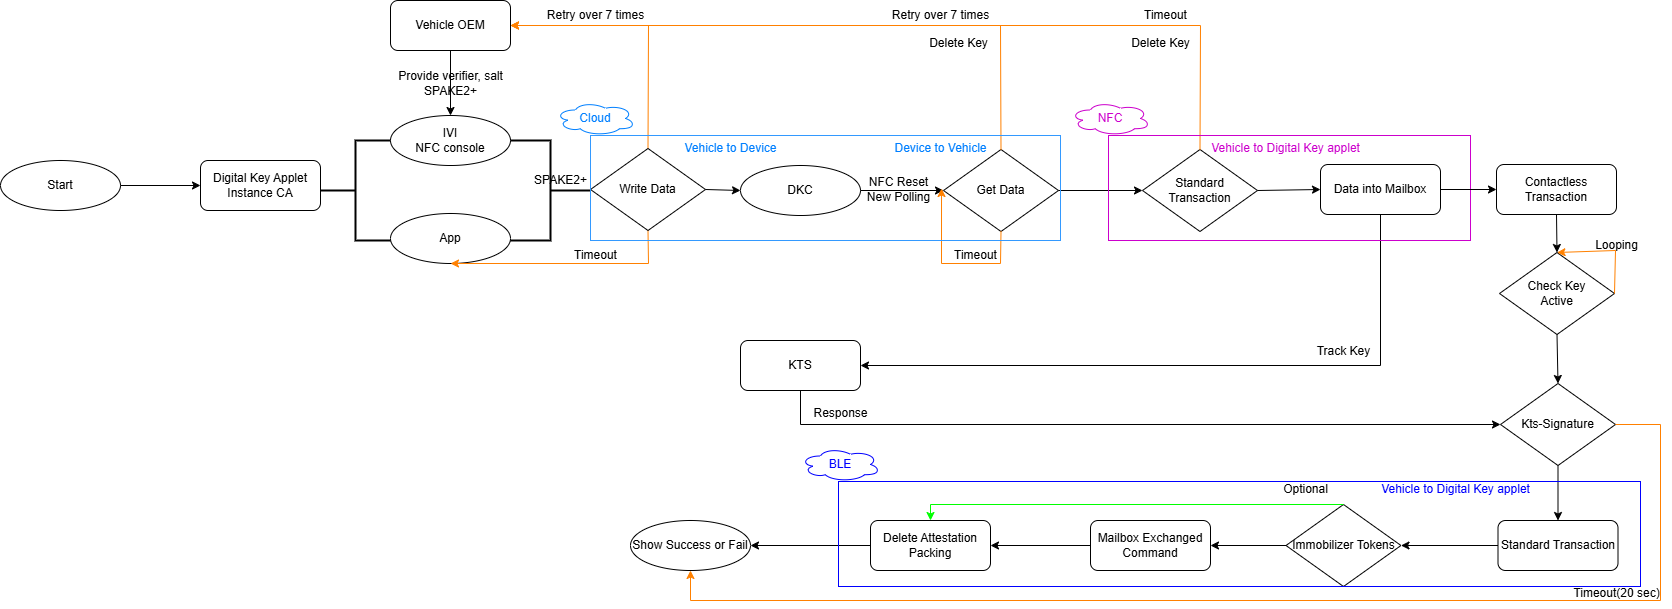

The diagram above was exported from draw.io. Its source (the exported page's mxGraphModel, read from the mxfile embedded in the PNG):
<mxGraphModel dx="1671" dy="1066" grid="1" gridSize="10" guides="1" tooltips="1" connect="1" arrows="1" fold="1" page="1" pageScale="1" pageWidth="827" pageHeight="1169" background="#ffffff" math="0" shadow="0">
  <root>
    <mxCell id="0" />
    <mxCell id="1" parent="0" />
    <mxCell id="0n8VZnntUXMGH2_a13CR-2" value="Start" style="ellipse;whiteSpace=wrap;html=1;" parent="1" vertex="1">
      <mxGeometry x="100" y="280" width="120" height="50" as="geometry" />
    </mxCell>
    <mxCell id="0n8VZnntUXMGH2_a13CR-3" value="Digital Key Applet&lt;div&gt;Instance CA&lt;/div&gt;" style="rounded=1;whiteSpace=wrap;html=1;" parent="1" vertex="1">
      <mxGeometry x="300" y="280" width="120" height="50" as="geometry" />
    </mxCell>
    <mxCell id="0n8VZnntUXMGH2_a13CR-4" value="" style="endArrow=classic;html=1;rounded=0;exitX=1;exitY=0.5;exitDx=0;exitDy=0;entryX=0;entryY=0.5;entryDx=0;entryDy=0;" parent="1" source="0n8VZnntUXMGH2_a13CR-2" target="0n8VZnntUXMGH2_a13CR-3" edge="1">
      <mxGeometry width="50" height="50" relative="1" as="geometry">
        <mxPoint x="390" y="480" as="sourcePoint" />
        <mxPoint x="440" y="430" as="targetPoint" />
      </mxGeometry>
    </mxCell>
    <mxCell id="0n8VZnntUXMGH2_a13CR-5" value="IVI&lt;div&gt;NFC console&lt;/div&gt;" style="ellipse;whiteSpace=wrap;html=1;" parent="1" vertex="1">
      <mxGeometry x="490" y="235" width="120" height="50" as="geometry" />
    </mxCell>
    <mxCell id="0n8VZnntUXMGH2_a13CR-9" value="SPAKE2+" style="text;html=1;align=center;verticalAlign=middle;resizable=0;points=[];autosize=1;strokeColor=none;fillColor=none;" parent="1" vertex="1">
      <mxGeometry x="620" y="285" width="80" height="30" as="geometry" />
    </mxCell>
    <mxCell id="0n8VZnntUXMGH2_a13CR-10" value="App" style="ellipse;whiteSpace=wrap;html=1;" parent="1" vertex="1">
      <mxGeometry x="490" y="333" width="120" height="50" as="geometry" />
    </mxCell>
    <mxCell id="0n8VZnntUXMGH2_a13CR-11" value="" style="strokeWidth=2;html=1;shape=mxgraph.flowchart.annotation_2;align=left;labelPosition=right;pointerEvents=1;" parent="1" vertex="1">
      <mxGeometry x="420" y="260" width="70" height="100" as="geometry" />
    </mxCell>
    <mxCell id="0n8VZnntUXMGH2_a13CR-12" value="" style="strokeWidth=2;html=1;shape=mxgraph.flowchart.annotation_2;align=left;labelPosition=right;pointerEvents=1;rotation=-180;" parent="1" vertex="1">
      <mxGeometry x="610" y="260" width="80" height="100" as="geometry" />
    </mxCell>
    <mxCell id="0n8VZnntUXMGH2_a13CR-13" value="" style="endArrow=classic;html=1;rounded=0;exitX=0.5;exitY=1;exitDx=0;exitDy=0;entryX=0.5;entryY=1;entryDx=0;entryDy=0;strokeColor=#FF8000;" parent="1" source="0n8VZnntUXMGH2_a13CR-20" target="0n8VZnntUXMGH2_a13CR-10" edge="1">
      <mxGeometry width="50" height="50" relative="1" as="geometry">
        <mxPoint x="762" y="334" as="sourcePoint" />
        <mxPoint x="570" y="330" as="targetPoint" />
        <Array as="points">
          <mxPoint x="748" y="383" />
        </Array>
      </mxGeometry>
    </mxCell>
    <mxCell id="0n8VZnntUXMGH2_a13CR-14" value="Timeout" style="text;html=1;align=center;verticalAlign=middle;resizable=0;points=[];autosize=1;strokeColor=none;fillColor=none;" parent="1" vertex="1">
      <mxGeometry x="660" y="360" width="70" height="30" as="geometry" />
    </mxCell>
    <mxCell id="0n8VZnntUXMGH2_a13CR-15" value="Vehicle OEM" style="rounded=1;whiteSpace=wrap;html=1;" parent="1" vertex="1">
      <mxGeometry x="490" y="120" width="120" height="50" as="geometry" />
    </mxCell>
    <mxCell id="0n8VZnntUXMGH2_a13CR-16" value="" style="endArrow=classic;html=1;rounded=0;exitX=0.5;exitY=1;exitDx=0;exitDy=0;entryX=0.5;entryY=0;entryDx=0;entryDy=0;" parent="1" source="0n8VZnntUXMGH2_a13CR-15" target="0n8VZnntUXMGH2_a13CR-5" edge="1">
      <mxGeometry width="50" height="50" relative="1" as="geometry">
        <mxPoint x="460" y="180" as="sourcePoint" />
        <mxPoint x="510" y="130" as="targetPoint" />
      </mxGeometry>
    </mxCell>
    <mxCell id="0n8VZnntUXMGH2_a13CR-17" value="Provide verifier, salt&lt;div&gt;SPAKE2+&lt;/div&gt;" style="text;html=1;align=center;verticalAlign=middle;resizable=0;points=[];autosize=1;strokeColor=none;fillColor=none;" parent="1" vertex="1">
      <mxGeometry x="485" y="183" width="130" height="40" as="geometry" />
    </mxCell>
    <mxCell id="0n8VZnntUXMGH2_a13CR-18" value="" style="endArrow=classic;html=1;rounded=0;exitX=0.5;exitY=0;exitDx=0;exitDy=0;entryX=1;entryY=0.5;entryDx=0;entryDy=0;strokeColor=#FF8000;" parent="1" source="0n8VZnntUXMGH2_a13CR-20" target="0n8VZnntUXMGH2_a13CR-15" edge="1">
      <mxGeometry width="50" height="50" relative="1" as="geometry">
        <mxPoint x="759.96" y="280" as="sourcePoint" />
        <mxPoint x="710" y="130" as="targetPoint" />
        <Array as="points">
          <mxPoint x="748" y="145" />
        </Array>
      </mxGeometry>
    </mxCell>
    <mxCell id="0n8VZnntUXMGH2_a13CR-19" value="Retry over 7 times" style="text;html=1;align=center;verticalAlign=middle;resizable=0;points=[];autosize=1;strokeColor=none;fillColor=none;" parent="1" vertex="1">
      <mxGeometry x="635" y="120" width="120" height="30" as="geometry" />
    </mxCell>
    <mxCell id="0n8VZnntUXMGH2_a13CR-20" value="Write Data" style="rhombus;whiteSpace=wrap;html=1;" parent="1" vertex="1">
      <mxGeometry x="690" y="268" width="115" height="82" as="geometry" />
    </mxCell>
    <mxCell id="0n8VZnntUXMGH2_a13CR-21" value="DKC" style="ellipse;whiteSpace=wrap;html=1;" parent="1" vertex="1">
      <mxGeometry x="840" y="285" width="120" height="50" as="geometry" />
    </mxCell>
    <mxCell id="0n8VZnntUXMGH2_a13CR-22" value="" style="endArrow=classic;html=1;rounded=0;exitX=1;exitY=0.5;exitDx=0;exitDy=0;entryX=0;entryY=0.5;entryDx=0;entryDy=0;" parent="1" source="0n8VZnntUXMGH2_a13CR-20" target="0n8VZnntUXMGH2_a13CR-21" edge="1">
      <mxGeometry width="50" height="50" relative="1" as="geometry">
        <mxPoint x="660" y="470" as="sourcePoint" />
        <mxPoint x="710" y="420" as="targetPoint" />
      </mxGeometry>
    </mxCell>
    <mxCell id="0n8VZnntUXMGH2_a13CR-23" value="Get Data" style="rhombus;whiteSpace=wrap;html=1;" parent="1" vertex="1">
      <mxGeometry x="1043" y="269" width="115" height="82" as="geometry" />
    </mxCell>
    <mxCell id="0n8VZnntUXMGH2_a13CR-24" value="" style="endArrow=classic;html=1;rounded=0;entryX=0;entryY=0.5;entryDx=0;entryDy=0;exitX=1;exitY=0.5;exitDx=0;exitDy=0;" parent="1" source="0n8VZnntUXMGH2_a13CR-21" target="0n8VZnntUXMGH2_a13CR-23" edge="1">
      <mxGeometry width="50" height="50" relative="1" as="geometry">
        <mxPoint x="950" y="420" as="sourcePoint" />
        <mxPoint x="1000" y="370" as="targetPoint" />
      </mxGeometry>
    </mxCell>
    <mxCell id="0n8VZnntUXMGH2_a13CR-25" value="" style="endArrow=classic;html=1;rounded=0;exitX=0.5;exitY=1;exitDx=0;exitDy=0;entryX=0.978;entryY=0.475;entryDx=0;entryDy=0;strokeColor=#FF8000;entryPerimeter=0;" parent="1" source="0n8VZnntUXMGH2_a13CR-23" target="0n8VZnntUXMGH2_a13CR-41" edge="1">
      <mxGeometry width="50" height="50" relative="1" as="geometry">
        <mxPoint x="800" y="470" as="sourcePoint" />
        <mxPoint x="850" y="420" as="targetPoint" />
        <Array as="points">
          <mxPoint x="1100" y="383" />
          <mxPoint x="1041" y="383" />
        </Array>
      </mxGeometry>
    </mxCell>
    <mxCell id="0n8VZnntUXMGH2_a13CR-26" value="Timeout" style="text;html=1;align=center;verticalAlign=middle;resizable=0;points=[];autosize=1;strokeColor=none;fillColor=none;" parent="1" vertex="1">
      <mxGeometry x="1040" y="360" width="70" height="30" as="geometry" />
    </mxCell>
    <mxCell id="0n8VZnntUXMGH2_a13CR-27" value="" style="endArrow=classic;html=1;rounded=0;exitX=0.5;exitY=0;exitDx=0;exitDy=0;entryX=1;entryY=0.5;entryDx=0;entryDy=0;strokeColor=#FF8000;" parent="1" source="0n8VZnntUXMGH2_a13CR-23" target="0n8VZnntUXMGH2_a13CR-15" edge="1">
      <mxGeometry width="50" height="50" relative="1" as="geometry">
        <mxPoint x="890" y="470" as="sourcePoint" />
        <mxPoint x="940" y="420" as="targetPoint" />
        <Array as="points">
          <mxPoint x="1100" y="145" />
        </Array>
      </mxGeometry>
    </mxCell>
    <mxCell id="0n8VZnntUXMGH2_a13CR-28" value="Retry over 7 times" style="text;html=1;align=center;verticalAlign=middle;resizable=0;points=[];autosize=1;strokeColor=none;fillColor=none;" parent="1" vertex="1">
      <mxGeometry x="980" y="120" width="120" height="30" as="geometry" />
    </mxCell>
    <mxCell id="0n8VZnntUXMGH2_a13CR-29" value="Delete Key" style="text;html=1;align=center;verticalAlign=middle;resizable=0;points=[];autosize=1;strokeColor=none;fillColor=none;" parent="1" vertex="1">
      <mxGeometry x="1018" y="148" width="80" height="30" as="geometry" />
    </mxCell>
    <mxCell id="0n8VZnntUXMGH2_a13CR-30" value="KTS" style="rounded=1;whiteSpace=wrap;html=1;" parent="1" vertex="1">
      <mxGeometry x="840" y="460" width="120" height="50" as="geometry" />
    </mxCell>
    <mxCell id="0n8VZnntUXMGH2_a13CR-33" value="Standard Transaction" style="rhombus;whiteSpace=wrap;html=1;" parent="1" vertex="1">
      <mxGeometry x="1242" y="269" width="115" height="82" as="geometry" />
    </mxCell>
    <mxCell id="0n8VZnntUXMGH2_a13CR-34" value="" style="endArrow=classic;html=1;rounded=0;entryX=0;entryY=0.5;entryDx=0;entryDy=0;exitX=1;exitY=0.5;exitDx=0;exitDy=0;" parent="1" source="0n8VZnntUXMGH2_a13CR-23" target="0n8VZnntUXMGH2_a13CR-33" edge="1">
      <mxGeometry width="50" height="50" relative="1" as="geometry">
        <mxPoint x="1080" y="460" as="sourcePoint" />
        <mxPoint x="1130" y="410" as="targetPoint" />
      </mxGeometry>
    </mxCell>
    <mxCell id="0n8VZnntUXMGH2_a13CR-35" value="" style="endArrow=classic;html=1;rounded=0;exitX=0.5;exitY=0;exitDx=0;exitDy=0;strokeColor=#FF8000;entryX=1;entryY=0.5;entryDx=0;entryDy=0;" parent="1" source="0n8VZnntUXMGH2_a13CR-33" target="0n8VZnntUXMGH2_a13CR-15" edge="1">
      <mxGeometry width="50" height="50" relative="1" as="geometry">
        <mxPoint x="1180" y="450" as="sourcePoint" />
        <mxPoint x="1170" y="140" as="targetPoint" />
        <Array as="points">
          <mxPoint x="1300" y="145" />
        </Array>
      </mxGeometry>
    </mxCell>
    <mxCell id="0n8VZnntUXMGH2_a13CR-36" value="Timeout" style="text;html=1;align=center;verticalAlign=middle;resizable=0;points=[];autosize=1;strokeColor=none;fillColor=none;" parent="1" vertex="1">
      <mxGeometry x="1230" y="120" width="70" height="30" as="geometry" />
    </mxCell>
    <mxCell id="0n8VZnntUXMGH2_a13CR-37" value="Data into Mailbox" style="rounded=1;whiteSpace=wrap;html=1;" parent="1" vertex="1">
      <mxGeometry x="1420" y="284" width="120" height="50" as="geometry" />
    </mxCell>
    <mxCell id="0n8VZnntUXMGH2_a13CR-38" value="" style="endArrow=classic;html=1;rounded=0;entryX=0;entryY=0.5;entryDx=0;entryDy=0;exitX=1;exitY=0.5;exitDx=0;exitDy=0;" parent="1" source="0n8VZnntUXMGH2_a13CR-33" target="0n8VZnntUXMGH2_a13CR-37" edge="1">
      <mxGeometry width="50" height="50" relative="1" as="geometry">
        <mxPoint x="1270" y="360" as="sourcePoint" />
        <mxPoint x="1320" y="310" as="targetPoint" />
      </mxGeometry>
    </mxCell>
    <mxCell id="0n8VZnntUXMGH2_a13CR-39" value="" style="endArrow=classic;html=1;rounded=0;exitX=0.5;exitY=1;exitDx=0;exitDy=0;entryX=1;entryY=0.5;entryDx=0;entryDy=0;" parent="1" source="0n8VZnntUXMGH2_a13CR-37" target="0n8VZnntUXMGH2_a13CR-30" edge="1">
      <mxGeometry width="50" height="50" relative="1" as="geometry">
        <mxPoint x="1300" y="410" as="sourcePoint" />
        <mxPoint x="1350" y="360" as="targetPoint" />
        <Array as="points">
          <mxPoint x="1480" y="485" />
        </Array>
      </mxGeometry>
    </mxCell>
    <mxCell id="0n8VZnntUXMGH2_a13CR-40" value="Track Key" style="text;html=1;align=center;verticalAlign=middle;resizable=0;points=[];autosize=1;strokeColor=none;fillColor=none;" parent="1" vertex="1">
      <mxGeometry x="1403" y="456" width="80" height="30" as="geometry" />
    </mxCell>
    <mxCell id="0n8VZnntUXMGH2_a13CR-41" value="NFC Reset&lt;div&gt;New Polling&lt;/div&gt;" style="text;html=1;align=center;verticalAlign=middle;resizable=0;points=[];autosize=1;strokeColor=none;fillColor=none;" parent="1" vertex="1">
      <mxGeometry x="953" y="289" width="90" height="40" as="geometry" />
    </mxCell>
    <mxCell id="0n8VZnntUXMGH2_a13CR-42" value="Check Key&lt;div&gt;Active&lt;/div&gt;" style="rhombus;whiteSpace=wrap;html=1;" parent="1" vertex="1">
      <mxGeometry x="1599" y="372" width="115" height="82" as="geometry" />
    </mxCell>
    <mxCell id="0n8VZnntUXMGH2_a13CR-44" value="" style="endArrow=classic;html=1;rounded=0;exitX=1;exitY=0.5;exitDx=0;exitDy=0;entryX=0.5;entryY=0;entryDx=0;entryDy=0;strokeColor=#FF8000;" parent="1" source="0n8VZnntUXMGH2_a13CR-42" target="0n8VZnntUXMGH2_a13CR-42" edge="1">
      <mxGeometry width="50" height="50" relative="1" as="geometry">
        <mxPoint x="1760" y="340" as="sourcePoint" />
        <mxPoint x="1810" y="290" as="targetPoint" />
        <Array as="points">
          <mxPoint x="1715" y="370" />
        </Array>
      </mxGeometry>
    </mxCell>
    <mxCell id="0n8VZnntUXMGH2_a13CR-45" value="Looping" style="text;html=1;align=center;verticalAlign=middle;resizable=0;points=[];autosize=1;strokeColor=none;fillColor=none;" parent="1" vertex="1">
      <mxGeometry x="1681" y="350" width="70" height="30" as="geometry" />
    </mxCell>
    <mxCell id="0n8VZnntUXMGH2_a13CR-46" value="Kts-Signature" style="rhombus;whiteSpace=wrap;html=1;" parent="1" vertex="1">
      <mxGeometry x="1600" y="503" width="115" height="82" as="geometry" />
    </mxCell>
    <mxCell id="0n8VZnntUXMGH2_a13CR-47" value="" style="endArrow=classic;html=1;rounded=0;exitX=0.5;exitY=1;exitDx=0;exitDy=0;entryX=0.5;entryY=0;entryDx=0;entryDy=0;" parent="1" source="0n8VZnntUXMGH2_a13CR-42" target="0n8VZnntUXMGH2_a13CR-46" edge="1">
      <mxGeometry width="50" height="50" relative="1" as="geometry">
        <mxPoint x="1540" y="450" as="sourcePoint" />
        <mxPoint x="1590" y="400" as="targetPoint" />
      </mxGeometry>
    </mxCell>
    <mxCell id="0n8VZnntUXMGH2_a13CR-48" value="" style="endArrow=classic;html=1;rounded=0;exitX=0.5;exitY=1;exitDx=0;exitDy=0;entryX=0;entryY=0.5;entryDx=0;entryDy=0;" parent="1" source="0n8VZnntUXMGH2_a13CR-30" target="0n8VZnntUXMGH2_a13CR-46" edge="1">
      <mxGeometry width="50" height="50" relative="1" as="geometry">
        <mxPoint x="970" y="570" as="sourcePoint" />
        <mxPoint x="1020" y="520" as="targetPoint" />
        <Array as="points">
          <mxPoint x="900" y="544" />
        </Array>
      </mxGeometry>
    </mxCell>
    <mxCell id="0n8VZnntUXMGH2_a13CR-49" value="Response" style="text;html=1;align=center;verticalAlign=middle;resizable=0;points=[];autosize=1;strokeColor=none;fillColor=none;" parent="1" vertex="1">
      <mxGeometry x="900" y="518" width="80" height="30" as="geometry" />
    </mxCell>
    <mxCell id="0n8VZnntUXMGH2_a13CR-50" value="Standard Transaction" style="rounded=1;whiteSpace=wrap;html=1;" parent="1" vertex="1">
      <mxGeometry x="1597.5" y="640" width="120" height="50" as="geometry" />
    </mxCell>
    <mxCell id="0n8VZnntUXMGH2_a13CR-51" value="" style="endArrow=classic;html=1;rounded=0;exitX=0.5;exitY=1;exitDx=0;exitDy=0;entryX=0.5;entryY=0;entryDx=0;entryDy=0;" parent="1" source="0n8VZnntUXMGH2_a13CR-46" target="0n8VZnntUXMGH2_a13CR-50" edge="1">
      <mxGeometry width="50" height="50" relative="1" as="geometry">
        <mxPoint x="1500" y="640" as="sourcePoint" />
        <mxPoint x="1550" y="590" as="targetPoint" />
      </mxGeometry>
    </mxCell>
    <mxCell id="0n8VZnntUXMGH2_a13CR-52" value="Immobilizer Tokens" style="rhombus;whiteSpace=wrap;html=1;" parent="1" vertex="1">
      <mxGeometry x="1385.5" y="624" width="115" height="82" as="geometry" />
    </mxCell>
    <mxCell id="0n8VZnntUXMGH2_a13CR-53" value="Mailbox&amp;nbsp;&lt;span style=&quot;background-color: transparent; color: light-dark(rgb(0, 0, 0), rgb(255, 255, 255));&quot;&gt;Exchanged Command&lt;/span&gt;" style="rounded=1;whiteSpace=wrap;html=1;" parent="1" vertex="1">
      <mxGeometry x="1190" y="640" width="120" height="50" as="geometry" />
    </mxCell>
    <mxCell id="0n8VZnntUXMGH2_a13CR-54" value="" style="endArrow=classic;html=1;rounded=0;exitX=0;exitY=0.5;exitDx=0;exitDy=0;entryX=1;entryY=0.5;entryDx=0;entryDy=0;" parent="1" source="0n8VZnntUXMGH2_a13CR-50" target="0n8VZnntUXMGH2_a13CR-52" edge="1">
      <mxGeometry width="50" height="50" relative="1" as="geometry">
        <mxPoint x="1510" y="660" as="sourcePoint" />
        <mxPoint x="1560" y="610" as="targetPoint" />
      </mxGeometry>
    </mxCell>
    <mxCell id="0n8VZnntUXMGH2_a13CR-55" value="" style="endArrow=classic;html=1;rounded=0;exitX=0;exitY=0.5;exitDx=0;exitDy=0;entryX=1;entryY=0.5;entryDx=0;entryDy=0;" parent="1" source="0n8VZnntUXMGH2_a13CR-52" target="0n8VZnntUXMGH2_a13CR-53" edge="1">
      <mxGeometry width="50" height="50" relative="1" as="geometry">
        <mxPoint x="1310" y="630" as="sourcePoint" />
        <mxPoint x="1360" y="580" as="targetPoint" />
      </mxGeometry>
    </mxCell>
    <mxCell id="0n8VZnntUXMGH2_a13CR-56" value="Delete Attestation Packing" style="rounded=1;whiteSpace=wrap;html=1;" parent="1" vertex="1">
      <mxGeometry x="970" y="640" width="120" height="50" as="geometry" />
    </mxCell>
    <mxCell id="0n8VZnntUXMGH2_a13CR-57" value="" style="endArrow=classic;html=1;rounded=0;exitX=0;exitY=0.5;exitDx=0;exitDy=0;entryX=1;entryY=0.5;entryDx=0;entryDy=0;" parent="1" source="0n8VZnntUXMGH2_a13CR-53" target="0n8VZnntUXMGH2_a13CR-56" edge="1">
      <mxGeometry width="50" height="50" relative="1" as="geometry">
        <mxPoint x="1160" y="640" as="sourcePoint" />
        <mxPoint x="1210" y="590" as="targetPoint" />
      </mxGeometry>
    </mxCell>
    <mxCell id="0n8VZnntUXMGH2_a13CR-58" value="" style="endArrow=classic;html=1;rounded=0;exitX=0.5;exitY=0;exitDx=0;exitDy=0;entryX=0.5;entryY=0;entryDx=0;entryDy=0;strokeColor=#00FF00;" parent="1" source="0n8VZnntUXMGH2_a13CR-52" target="0n8VZnntUXMGH2_a13CR-56" edge="1">
      <mxGeometry width="50" height="50" relative="1" as="geometry">
        <mxPoint x="1420" y="620" as="sourcePoint" />
        <mxPoint x="1470" y="570" as="targetPoint" />
        <Array as="points">
          <mxPoint x="1030" y="624" />
        </Array>
      </mxGeometry>
    </mxCell>
    <mxCell id="0n8VZnntUXMGH2_a13CR-59" value="Show Success or Fail" style="ellipse;whiteSpace=wrap;html=1;" parent="1" vertex="1">
      <mxGeometry x="730" y="640" width="120" height="50" as="geometry" />
    </mxCell>
    <mxCell id="0n8VZnntUXMGH2_a13CR-60" value="" style="endArrow=classic;html=1;rounded=0;exitX=0;exitY=0.5;exitDx=0;exitDy=0;entryX=1;entryY=0.5;entryDx=0;entryDy=0;" parent="1" source="0n8VZnntUXMGH2_a13CR-56" target="0n8VZnntUXMGH2_a13CR-59" edge="1">
      <mxGeometry width="50" height="50" relative="1" as="geometry">
        <mxPoint x="900" y="630" as="sourcePoint" />
        <mxPoint x="950" y="580" as="targetPoint" />
      </mxGeometry>
    </mxCell>
    <mxCell id="0n8VZnntUXMGH2_a13CR-61" value="" style="endArrow=classic;html=1;rounded=0;exitX=1;exitY=0.5;exitDx=0;exitDy=0;entryX=0.5;entryY=1;entryDx=0;entryDy=0;strokeColor=#FF8000;" parent="1" source="0n8VZnntUXMGH2_a13CR-46" target="0n8VZnntUXMGH2_a13CR-59" edge="1">
      <mxGeometry width="50" height="50" relative="1" as="geometry">
        <mxPoint x="1780" y="530" as="sourcePoint" />
        <mxPoint x="1830" y="480" as="targetPoint" />
        <Array as="points">
          <mxPoint x="1760" y="544" />
          <mxPoint x="1760" y="720" />
          <mxPoint x="790" y="720" />
        </Array>
      </mxGeometry>
    </mxCell>
    <mxCell id="0n8VZnntUXMGH2_a13CR-63" value="Timeout(20 sec)" style="text;html=1;align=center;verticalAlign=middle;resizable=0;points=[];autosize=1;strokeColor=none;fillColor=none;" parent="1" vertex="1">
      <mxGeometry x="1661" y="698" width="110" height="30" as="geometry" />
    </mxCell>
    <mxCell id="0n8VZnntUXMGH2_a13CR-64" value="Optional" style="text;html=1;align=center;verticalAlign=middle;resizable=0;points=[];autosize=1;strokeColor=none;fillColor=none;" parent="1" vertex="1">
      <mxGeometry x="1370" y="594" width="70" height="30" as="geometry" />
    </mxCell>
    <mxCell id="HeEmH4bWz-dmgMFtLUYw-1" value="Delete Key" style="text;html=1;align=center;verticalAlign=middle;resizable=0;points=[];autosize=1;strokeColor=none;fillColor=none;" parent="1" vertex="1">
      <mxGeometry x="1220" y="148" width="80" height="30" as="geometry" />
    </mxCell>
    <mxCell id="HeEmH4bWz-dmgMFtLUYw-3" value="" style="rounded=0;whiteSpace=wrap;html=1;fillColor=none;strokeColor=#3399FF;" parent="1" vertex="1">
      <mxGeometry x="690" y="255" width="470" height="105" as="geometry" />
    </mxCell>
    <mxCell id="HeEmH4bWz-dmgMFtLUYw-4" value="&lt;font style=&quot;color: rgb(0, 127, 255);&quot;&gt;Vehicle to Device&lt;/font&gt;" style="text;html=1;align=center;verticalAlign=middle;resizable=0;points=[];autosize=1;strokeColor=none;fillColor=none;" parent="1" vertex="1">
      <mxGeometry x="770" y="253" width="120" height="30" as="geometry" />
    </mxCell>
    <mxCell id="HeEmH4bWz-dmgMFtLUYw-5" value="&lt;font style=&quot;color: rgb(0, 127, 255);&quot;&gt;Device to Vehicle&lt;/font&gt;" style="text;html=1;align=center;verticalAlign=middle;resizable=0;points=[];autosize=1;strokeColor=none;fillColor=none;" parent="1" vertex="1">
      <mxGeometry x="980" y="253" width="120" height="30" as="geometry" />
    </mxCell>
    <mxCell id="HeEmH4bWz-dmgMFtLUYw-7" value="&lt;font style=&quot;color: rgb(204, 0, 204);&quot;&gt;Vehicle to Digital Key applet&lt;/font&gt;" style="text;html=1;align=center;verticalAlign=middle;resizable=0;points=[];autosize=1;strokeColor=none;fillColor=none;" parent="1" vertex="1">
      <mxGeometry x="1300" y="253" width="170" height="30" as="geometry" />
    </mxCell>
    <mxCell id="HeEmH4bWz-dmgMFtLUYw-8" value="" style="rounded=0;whiteSpace=wrap;html=1;fillColor=none;strokeColor=#0000FF;" parent="1" vertex="1">
      <mxGeometry x="938" y="601" width="802" height="105" as="geometry" />
    </mxCell>
    <mxCell id="HeEmH4bWz-dmgMFtLUYw-9" value="&lt;font style=&quot;color: rgb(0, 0, 255);&quot;&gt;Vehicle to Digital Key applet&lt;/font&gt;" style="text;html=1;align=center;verticalAlign=middle;resizable=0;points=[];autosize=1;strokeColor=none;fillColor=none;" parent="1" vertex="1">
      <mxGeometry x="1470" y="594" width="170" height="30" as="geometry" />
    </mxCell>
    <mxCell id="HeEmH4bWz-dmgMFtLUYw-10" value="&lt;font style=&quot;color: rgb(0, 127, 255);&quot;&gt;Cloud&lt;/font&gt;" style="ellipse;shape=cloud;whiteSpace=wrap;html=1;strokeColor=#007FFF;" parent="1" vertex="1">
      <mxGeometry x="655" y="221" width="80" height="34" as="geometry" />
    </mxCell>
    <mxCell id="HeEmH4bWz-dmgMFtLUYw-11" value="&lt;font style=&quot;color: rgb(204, 0, 204);&quot;&gt;NFC&lt;/font&gt;" style="ellipse;shape=cloud;whiteSpace=wrap;html=1;strokeColor=#CC00CC;" parent="1" vertex="1">
      <mxGeometry x="1170" y="221" width="80" height="34" as="geometry" />
    </mxCell>
    <mxCell id="HeEmH4bWz-dmgMFtLUYw-12" value="&lt;font style=&quot;color: rgb(0, 0, 255);&quot;&gt;BLE&lt;/font&gt;" style="ellipse;shape=cloud;whiteSpace=wrap;html=1;strokeColor=#0000FF;" parent="1" vertex="1">
      <mxGeometry x="900" y="567" width="80" height="34" as="geometry" />
    </mxCell>
    <mxCell id="XH_81F-GvtRvpwTIZzau-2" value="Contactless Transaction" style="rounded=1;whiteSpace=wrap;html=1;" vertex="1" parent="1">
      <mxGeometry x="1596" y="284" width="120" height="50" as="geometry" />
    </mxCell>
    <mxCell id="HeEmH4bWz-dmgMFtLUYw-6" value="" style="rounded=0;whiteSpace=wrap;html=1;fillColor=none;strokeColor=#CC00CC;" parent="1" vertex="1">
      <mxGeometry x="1208" y="255" width="362" height="105" as="geometry" />
    </mxCell>
    <mxCell id="XH_81F-GvtRvpwTIZzau-4" value="" style="edgeStyle=none;orthogonalLoop=1;jettySize=auto;html=1;rounded=0;exitX=1;exitY=0.5;exitDx=0;exitDy=0;entryX=0;entryY=0.5;entryDx=0;entryDy=0;" edge="1" parent="1" source="0n8VZnntUXMGH2_a13CR-37" target="XH_81F-GvtRvpwTIZzau-2">
      <mxGeometry width="100" relative="1" as="geometry">
        <mxPoint x="1490" y="200" as="sourcePoint" />
        <mxPoint x="1650" y="210" as="targetPoint" />
        <Array as="points" />
      </mxGeometry>
    </mxCell>
    <mxCell id="XH_81F-GvtRvpwTIZzau-5" value="" style="edgeStyle=none;orthogonalLoop=1;jettySize=auto;html=1;rounded=0;exitX=0.5;exitY=1;exitDx=0;exitDy=0;entryX=0.5;entryY=0;entryDx=0;entryDy=0;" edge="1" parent="1" source="XH_81F-GvtRvpwTIZzau-2" target="0n8VZnntUXMGH2_a13CR-42">
      <mxGeometry width="100" relative="1" as="geometry">
        <mxPoint x="1800" y="370" as="sourcePoint" />
        <mxPoint x="1900" y="370" as="targetPoint" />
        <Array as="points" />
      </mxGeometry>
    </mxCell>
  </root>
</mxGraphModel>